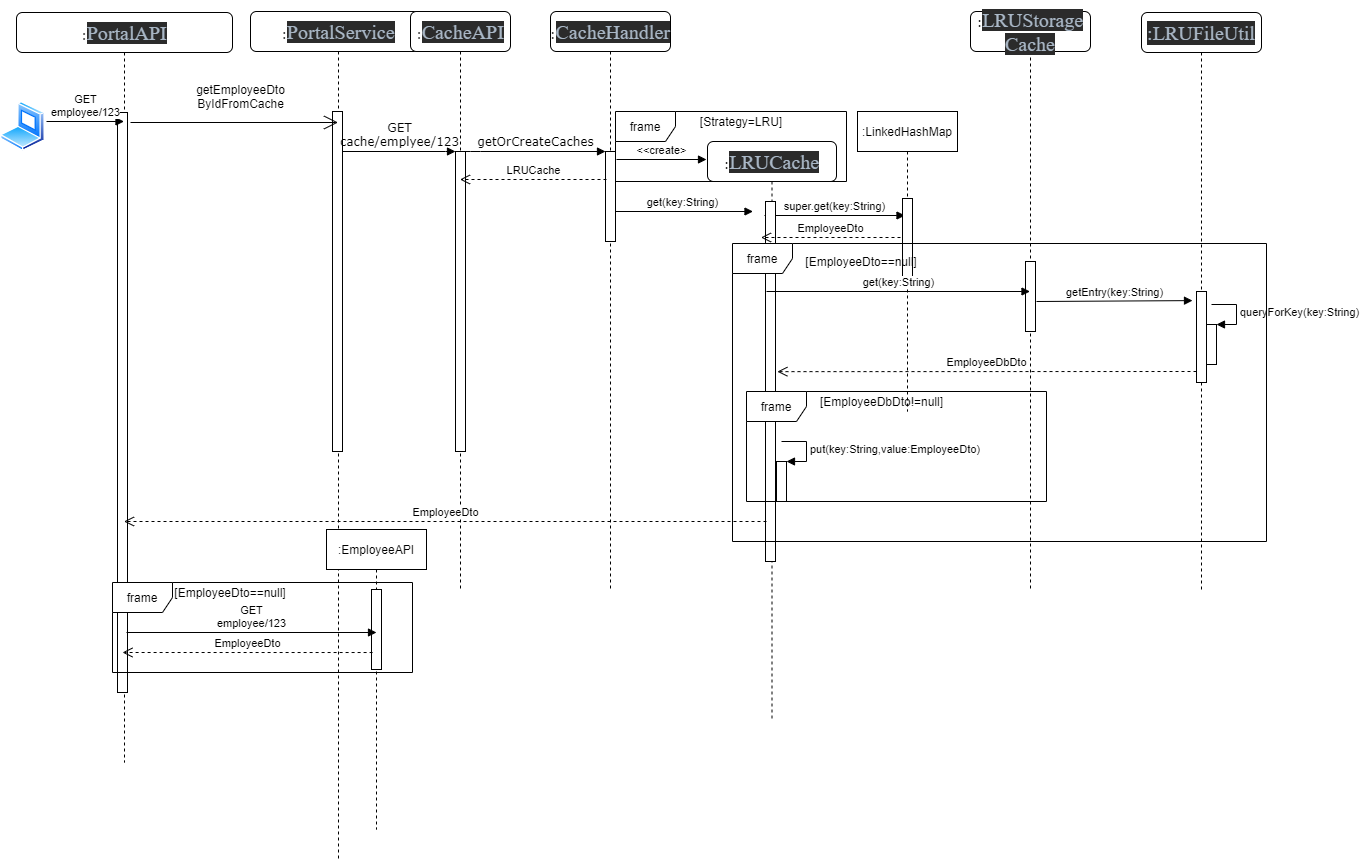

The diagram above was exported from draw.io. Its source (the exported page's mxGraphModel, read from the mxfile embedded in the PNG):
<mxGraphModel dx="2208" dy="393" grid="1" gridSize="10" guides="1" tooltips="1" connect="1" arrows="1" fold="1" page="1" pageScale="1" pageWidth="1100" pageHeight="850" background="#ffffff" math="0" shadow="0">
  <root>
    <mxCell id="0" />
    <mxCell id="1" parent="0" />
    <mxCell id="7baba1c4bc27f4b0-2" value=":&lt;span style=&quot;background-color: rgb(43 , 43 , 43) ; color: rgb(169 , 183 , 198) ; font-family: &amp;#34;jetbrains mono&amp;#34; ; font-size: 15pt&quot;&gt;PortalService&lt;/span&gt;" style="shape=umlLifeline;perimeter=lifelinePerimeter;whiteSpace=wrap;html=1;container=1;collapsible=0;recursiveResize=0;outlineConnect=0;rounded=1;shadow=0;comic=0;labelBackgroundColor=none;strokeWidth=1;fontFamily=Verdana;fontSize=12;align=center;" parent="1" vertex="1">
      <mxGeometry x="24" y="80" width="176" height="850" as="geometry" />
    </mxCell>
    <mxCell id="7baba1c4bc27f4b0-10" value="" style="html=1;points=[];perimeter=orthogonalPerimeter;rounded=0;shadow=0;comic=0;labelBackgroundColor=none;strokeWidth=1;fontFamily=Verdana;fontSize=12;align=center;" parent="7baba1c4bc27f4b0-2" vertex="1">
      <mxGeometry x="82" y="100" width="10" height="340" as="geometry" />
    </mxCell>
    <mxCell id="yLqKjQuB86YZW7pMD0Eg-35" value=":EmployeeAPI" style="shape=umlLifeline;perimeter=lifelinePerimeter;whiteSpace=wrap;html=1;container=1;collapsible=0;recursiveResize=0;outlineConnect=0;" vertex="1" parent="7baba1c4bc27f4b0-2">
      <mxGeometry x="76" y="518" width="100" height="300" as="geometry" />
    </mxCell>
    <mxCell id="yLqKjQuB86YZW7pMD0Eg-36" value="" style="html=1;points=[];perimeter=orthogonalPerimeter;" vertex="1" parent="yLqKjQuB86YZW7pMD0Eg-35">
      <mxGeometry x="45" y="60" width="10" height="80" as="geometry" />
    </mxCell>
    <mxCell id="7baba1c4bc27f4b0-3" value=":&lt;span style=&quot;background-color: rgb(43 , 43 , 43) ; color: rgb(169 , 183 , 198) ; font-family: &amp;#34;jetbrains mono&amp;#34; ; font-size: 15pt&quot;&gt;CacheAPI&lt;/span&gt;" style="shape=umlLifeline;perimeter=lifelinePerimeter;whiteSpace=wrap;html=1;container=1;collapsible=0;recursiveResize=0;outlineConnect=0;rounded=1;shadow=0;comic=0;labelBackgroundColor=none;strokeWidth=1;fontFamily=Verdana;fontSize=12;align=center;" parent="1" vertex="1">
      <mxGeometry x="184" y="80" width="100" height="580" as="geometry" />
    </mxCell>
    <mxCell id="7baba1c4bc27f4b0-13" value="" style="html=1;points=[];perimeter=orthogonalPerimeter;rounded=0;shadow=0;comic=0;labelBackgroundColor=none;strokeWidth=1;fontFamily=Verdana;fontSize=12;align=center;" parent="7baba1c4bc27f4b0-3" vertex="1">
      <mxGeometry x="45" y="140" width="10" height="300" as="geometry" />
    </mxCell>
    <mxCell id="7baba1c4bc27f4b0-4" value=":&lt;span style=&quot;background-color: rgb(43 , 43 , 43) ; color: rgb(169 , 183 , 198) ; font-family: &amp;#34;jetbrains mono&amp;#34; ; font-size: 15pt&quot;&gt;CacheHandler&lt;/span&gt;" style="shape=umlLifeline;perimeter=lifelinePerimeter;whiteSpace=wrap;html=1;container=1;collapsible=0;recursiveResize=0;outlineConnect=0;rounded=1;shadow=0;comic=0;labelBackgroundColor=none;strokeWidth=1;fontFamily=Verdana;fontSize=12;align=center;" parent="1" vertex="1">
      <mxGeometry x="324" y="80" width="120" height="580" as="geometry" />
    </mxCell>
    <mxCell id="yLqKjQuB86YZW7pMD0Eg-11" value="get(key:String)" style="html=1;verticalAlign=bottom;endArrow=block;" edge="1" parent="7baba1c4bc27f4b0-4">
      <mxGeometry width="80" relative="1" as="geometry">
        <mxPoint x="62" y="200" as="sourcePoint" />
        <mxPoint x="202.5" y="200" as="targetPoint" />
      </mxGeometry>
    </mxCell>
    <mxCell id="7baba1c4bc27f4b0-5" value=":&lt;span style=&quot;background-color: rgb(43 , 43 , 43) ; color: rgb(169 , 183 , 198) ; font-family: &amp;#34;jetbrains mono&amp;#34; ; font-size: 15pt&quot;&gt;LRUCache&lt;/span&gt;" style="shape=umlLifeline;perimeter=lifelinePerimeter;whiteSpace=wrap;html=1;container=1;collapsible=0;recursiveResize=0;outlineConnect=0;rounded=1;shadow=0;comic=0;labelBackgroundColor=none;strokeWidth=1;fontFamily=Verdana;fontSize=12;align=center;" parent="1" vertex="1">
      <mxGeometry x="481" y="210" width="129" height="580" as="geometry" />
    </mxCell>
    <mxCell id="yLqKjQuB86YZW7pMD0Eg-17" value="super.get(key:String)" style="html=1;verticalAlign=bottom;endArrow=block;" edge="1" parent="7baba1c4bc27f4b0-5">
      <mxGeometry width="80" relative="1" as="geometry">
        <mxPoint x="57" y="74" as="sourcePoint" />
        <mxPoint x="197.5" y="74" as="targetPoint" />
      </mxGeometry>
    </mxCell>
    <mxCell id="7baba1c4bc27f4b0-7" value=":&lt;span style=&quot;background-color: rgb(43 , 43 , 43) ; color: rgb(169 , 183 , 198) ; font-family: &amp;#34;jetbrains mono&amp;#34; ; font-size: 15pt&quot;&gt;LRUStorage&lt;br&gt;Cache&lt;/span&gt;" style="shape=umlLifeline;perimeter=lifelinePerimeter;whiteSpace=wrap;html=1;container=1;collapsible=0;recursiveResize=0;outlineConnect=0;rounded=1;shadow=0;comic=0;labelBackgroundColor=none;strokeWidth=1;fontFamily=Verdana;fontSize=12;align=center;" parent="1" vertex="1">
      <mxGeometry x="744" y="80" width="120" height="580" as="geometry" />
    </mxCell>
    <mxCell id="7baba1c4bc27f4b0-25" value="" style="html=1;points=[];perimeter=orthogonalPerimeter;rounded=0;shadow=0;comic=0;labelBackgroundColor=none;strokeColor=#000000;strokeWidth=1;fillColor=#FFFFFF;fontFamily=Verdana;fontSize=12;fontColor=#000000;align=center;" parent="7baba1c4bc27f4b0-7" vertex="1">
      <mxGeometry x="55" y="250" width="10" height="70" as="geometry" />
    </mxCell>
    <mxCell id="yLqKjQuB86YZW7pMD0Eg-24" value="getEntry(key:String)" style="html=1;verticalAlign=bottom;endArrow=block;entryX=-0.4;entryY=0.1;entryDx=0;entryDy=0;entryPerimeter=0;" edge="1" parent="7baba1c4bc27f4b0-7" target="yLqKjQuB86YZW7pMD0Eg-25">
      <mxGeometry width="80" relative="1" as="geometry">
        <mxPoint x="66" y="290" as="sourcePoint" />
        <mxPoint x="216" y="290" as="targetPoint" />
      </mxGeometry>
    </mxCell>
    <mxCell id="7baba1c4bc27f4b0-8" value=":&lt;span style=&quot;background-color: rgb(43 , 43 , 43) ; color: rgb(169 , 183 , 198) ; font-family: &amp;#34;jetbrains mono&amp;#34; ; font-size: 15pt&quot;&gt;PortalAPI&lt;/span&gt;" style="shape=umlLifeline;perimeter=lifelinePerimeter;whiteSpace=wrap;html=1;container=1;collapsible=0;recursiveResize=0;outlineConnect=0;rounded=1;shadow=0;comic=0;labelBackgroundColor=none;strokeWidth=1;fontFamily=Verdana;fontSize=12;align=center;" parent="1" vertex="1">
      <mxGeometry x="-210" y="81" width="216" height="750" as="geometry" />
    </mxCell>
    <mxCell id="7baba1c4bc27f4b0-9" value="" style="html=1;points=[];perimeter=orthogonalPerimeter;rounded=0;shadow=0;comic=0;labelBackgroundColor=none;strokeWidth=1;fontFamily=Verdana;fontSize=12;align=center;" parent="7baba1c4bc27f4b0-8" vertex="1">
      <mxGeometry x="101" y="100" width="10" height="580" as="geometry" />
    </mxCell>
    <mxCell id="yLqKjQuB86YZW7pMD0Eg-3" value="" style="endArrow=open;endFill=1;endSize=12;html=1;" edge="1" parent="7baba1c4bc27f4b0-8" target="7baba1c4bc27f4b0-2">
      <mxGeometry width="160" relative="1" as="geometry">
        <mxPoint x="114" y="110" as="sourcePoint" />
        <mxPoint x="254" y="110" as="targetPoint" />
      </mxGeometry>
    </mxCell>
    <mxCell id="yLqKjQuB86YZW7pMD0Eg-39" value="frame" style="shape=umlFrame;whiteSpace=wrap;html=1;" vertex="1" parent="7baba1c4bc27f4b0-8">
      <mxGeometry x="96" y="570" width="300" height="90" as="geometry" />
    </mxCell>
    <mxCell id="yLqKjQuB86YZW7pMD0Eg-40" value="[EmployeeDto==null]" style="text;html=1;strokeColor=none;fillColor=none;align=center;verticalAlign=middle;whiteSpace=wrap;rounded=0;" vertex="1" parent="7baba1c4bc27f4b0-8">
      <mxGeometry x="154" y="570" width="120" height="20" as="geometry" />
    </mxCell>
    <mxCell id="yLqKjQuB86YZW7pMD0Eg-42" value="EmployeeDto" style="html=1;verticalAlign=bottom;endArrow=open;dashed=1;endSize=8;exitX=0.847;exitY=0.778;exitDx=0;exitDy=0;exitPerimeter=0;" edge="1" parent="7baba1c4bc27f4b0-8">
      <mxGeometry relative="1" as="geometry">
        <mxPoint x="356.0999999999999" y="640.02" as="sourcePoint" />
        <mxPoint x="106" y="640" as="targetPoint" />
      </mxGeometry>
    </mxCell>
    <mxCell id="yLqKjQuB86YZW7pMD0Eg-43" value="GET&lt;br&gt;employee/123" style="html=1;verticalAlign=bottom;endArrow=block;" edge="1" parent="7baba1c4bc27f4b0-8">
      <mxGeometry width="80" relative="1" as="geometry">
        <mxPoint x="110" y="620" as="sourcePoint" />
        <mxPoint x="360" y="620" as="targetPoint" />
      </mxGeometry>
    </mxCell>
    <mxCell id="7baba1c4bc27f4b0-16" value="" style="html=1;points=[];perimeter=orthogonalPerimeter;rounded=0;shadow=0;comic=0;labelBackgroundColor=none;strokeWidth=1;fontFamily=Verdana;fontSize=12;align=center;" parent="1" vertex="1">
      <mxGeometry x="379" y="220" width="10" height="90" as="geometry" />
    </mxCell>
    <mxCell id="7baba1c4bc27f4b0-17" value="getOrCreateCaches" style="html=1;verticalAlign=bottom;endArrow=block;labelBackgroundColor=none;fontFamily=Verdana;fontSize=12;edgeStyle=elbowEdgeStyle;elbow=vertical;" parent="1" source="7baba1c4bc27f4b0-13" target="7baba1c4bc27f4b0-16" edge="1">
      <mxGeometry relative="1" as="geometry">
        <mxPoint x="294" y="220" as="sourcePoint" />
        <Array as="points">
          <mxPoint x="244" y="220" />
        </Array>
      </mxGeometry>
    </mxCell>
    <mxCell id="7baba1c4bc27f4b0-19" value="" style="html=1;points=[];perimeter=orthogonalPerimeter;rounded=0;shadow=0;comic=0;labelBackgroundColor=none;strokeWidth=1;fontFamily=Verdana;fontSize=12;align=center;" parent="1" vertex="1">
      <mxGeometry x="539" y="270" width="10" height="360" as="geometry" />
    </mxCell>
    <mxCell id="7baba1c4bc27f4b0-14" value="GET&lt;br&gt;cache/emplyee/123" style="html=1;verticalAlign=bottom;endArrow=block;entryX=0;entryY=0;labelBackgroundColor=none;fontFamily=Verdana;fontSize=12;edgeStyle=elbowEdgeStyle;elbow=vertical;" parent="1" source="7baba1c4bc27f4b0-10" target="7baba1c4bc27f4b0-13" edge="1">
      <mxGeometry relative="1" as="geometry">
        <mxPoint x="154" y="200" as="sourcePoint" />
      </mxGeometry>
    </mxCell>
    <mxCell id="yLqKjQuB86YZW7pMD0Eg-1" value="" style="aspect=fixed;perimeter=ellipsePerimeter;html=1;align=center;shadow=0;dashed=0;spacingTop=3;image;image=img/lib/active_directory/laptop_client.svg;" vertex="1" parent="1">
      <mxGeometry x="-226" y="170" width="45" height="50" as="geometry" />
    </mxCell>
    <mxCell id="yLqKjQuB86YZW7pMD0Eg-4" value="getEmployeeDto&lt;br&gt;ByIdFromCache" style="text;html=1;align=center;verticalAlign=middle;resizable=0;points=[];autosize=1;" vertex="1" parent="1">
      <mxGeometry x="-36" y="150" width="100" height="30" as="geometry" />
    </mxCell>
    <mxCell id="yLqKjQuB86YZW7pMD0Eg-5" value="&lt;pre style=&quot;background-color: #2b2b2b ; color: #a9b7c6 ; font-family: &amp;#34;jetbrains mono&amp;#34; ; font-size: 15.0pt&quot;&gt;:LRUFileUtil&lt;/pre&gt;" style="shape=umlLifeline;perimeter=lifelinePerimeter;whiteSpace=wrap;html=1;container=1;collapsible=0;recursiveResize=0;outlineConnect=0;rounded=1;shadow=0;comic=0;labelBackgroundColor=none;strokeWidth=1;fontFamily=Verdana;fontSize=12;align=center;" vertex="1" parent="1">
      <mxGeometry x="915" y="81" width="120" height="580" as="geometry" />
    </mxCell>
    <mxCell id="yLqKjQuB86YZW7pMD0Eg-25" value="" style="html=1;points=[];perimeter=orthogonalPerimeter;" vertex="1" parent="yLqKjQuB86YZW7pMD0Eg-5">
      <mxGeometry x="55" y="279" width="10" height="91" as="geometry" />
    </mxCell>
    <mxCell id="yLqKjQuB86YZW7pMD0Eg-26" value="" style="html=1;points=[];perimeter=orthogonalPerimeter;" vertex="1" parent="yLqKjQuB86YZW7pMD0Eg-5">
      <mxGeometry x="65" y="312" width="10" height="40" as="geometry" />
    </mxCell>
    <mxCell id="yLqKjQuB86YZW7pMD0Eg-27" value="queryForKey(key:String)" style="edgeStyle=orthogonalEdgeStyle;html=1;align=left;spacingLeft=2;endArrow=block;rounded=0;entryX=1;entryY=0;" edge="1" target="yLqKjQuB86YZW7pMD0Eg-26" parent="yLqKjQuB86YZW7pMD0Eg-5">
      <mxGeometry relative="1" as="geometry">
        <mxPoint x="70" y="292" as="sourcePoint" />
        <Array as="points">
          <mxPoint x="95" y="292" />
        </Array>
      </mxGeometry>
    </mxCell>
    <mxCell id="yLqKjQuB86YZW7pMD0Eg-6" value="GET&lt;br&gt;employee/123" style="html=1;verticalAlign=bottom;endArrow=block;" edge="1" parent="1" target="7baba1c4bc27f4b0-8">
      <mxGeometry width="80" relative="1" as="geometry">
        <mxPoint x="-180" y="190" as="sourcePoint" />
        <mxPoint x="-100" y="190" as="targetPoint" />
      </mxGeometry>
    </mxCell>
    <mxCell id="yLqKjQuB86YZW7pMD0Eg-7" value="&amp;lt;&amp;lt;create&amp;gt;" style="html=1;verticalAlign=bottom;endArrow=block;" edge="1" parent="1">
      <mxGeometry width="80" relative="1" as="geometry">
        <mxPoint x="390" y="228" as="sourcePoint" />
        <mxPoint x="480" y="228" as="targetPoint" />
      </mxGeometry>
    </mxCell>
    <mxCell id="yLqKjQuB86YZW7pMD0Eg-10" value="LRUCache" style="html=1;verticalAlign=bottom;endArrow=open;dashed=1;endSize=8;" edge="1" parent="1">
      <mxGeometry relative="1" as="geometry">
        <mxPoint x="380" y="248" as="sourcePoint" />
        <mxPoint x="233.5" y="248" as="targetPoint" />
      </mxGeometry>
    </mxCell>
    <mxCell id="yLqKjQuB86YZW7pMD0Eg-12" value="frame" style="shape=umlFrame;whiteSpace=wrap;html=1;" vertex="1" parent="1">
      <mxGeometry x="389" y="180" width="231" height="70" as="geometry" />
    </mxCell>
    <mxCell id="yLqKjQuB86YZW7pMD0Eg-13" value="[Strategy=LRU]" style="text;html=1;strokeColor=none;fillColor=none;align=center;verticalAlign=middle;whiteSpace=wrap;rounded=0;" vertex="1" parent="1">
      <mxGeometry x="460" y="180" width="110" height="20" as="geometry" />
    </mxCell>
    <mxCell id="yLqKjQuB86YZW7pMD0Eg-15" value=":LinkedHashMap" style="shape=umlLifeline;perimeter=lifelinePerimeter;whiteSpace=wrap;html=1;container=1;collapsible=0;recursiveResize=0;outlineConnect=0;" vertex="1" parent="1">
      <mxGeometry x="631" y="180" width="100" height="300" as="geometry" />
    </mxCell>
    <mxCell id="yLqKjQuB86YZW7pMD0Eg-16" value="" style="html=1;points=[];perimeter=orthogonalPerimeter;" vertex="1" parent="yLqKjQuB86YZW7pMD0Eg-15">
      <mxGeometry x="45" y="87" width="10" height="80" as="geometry" />
    </mxCell>
    <mxCell id="yLqKjQuB86YZW7pMD0Eg-20" value="[EmployeeDto==null]" style="text;html=1;strokeColor=none;fillColor=none;align=center;verticalAlign=middle;whiteSpace=wrap;rounded=0;" vertex="1" parent="yLqKjQuB86YZW7pMD0Eg-15">
      <mxGeometry x="-51" y="140" width="110" height="20" as="geometry" />
    </mxCell>
    <mxCell id="yLqKjQuB86YZW7pMD0Eg-18" value="EmployeeDto" style="html=1;verticalAlign=bottom;endArrow=open;dashed=1;endSize=8;" edge="1" parent="1">
      <mxGeometry relative="1" as="geometry">
        <mxPoint x="674" y="306" as="sourcePoint" />
        <mxPoint x="534.5" y="306" as="targetPoint" />
      </mxGeometry>
    </mxCell>
    <mxCell id="yLqKjQuB86YZW7pMD0Eg-19" value="frame" style="shape=umlFrame;whiteSpace=wrap;html=1;" vertex="1" parent="1">
      <mxGeometry x="506" y="312" width="534" height="298" as="geometry" />
    </mxCell>
    <mxCell id="yLqKjQuB86YZW7pMD0Eg-22" value="get(key:String)" style="html=1;verticalAlign=bottom;endArrow=block;" edge="1" parent="1" target="7baba1c4bc27f4b0-7">
      <mxGeometry width="80" relative="1" as="geometry">
        <mxPoint x="540" y="360" as="sourcePoint" />
        <mxPoint x="620" y="360" as="targetPoint" />
      </mxGeometry>
    </mxCell>
    <mxCell id="yLqKjQuB86YZW7pMD0Eg-28" value="EmployeeDbDto" style="html=1;verticalAlign=bottom;endArrow=open;dashed=1;endSize=8;entryX=0.084;entryY=0.43;entryDx=0;entryDy=0;entryPerimeter=0;" edge="1" parent="1" target="yLqKjQuB86YZW7pMD0Eg-19">
      <mxGeometry relative="1" as="geometry">
        <mxPoint x="970" y="440" as="sourcePoint" />
        <mxPoint x="890" y="440" as="targetPoint" />
      </mxGeometry>
    </mxCell>
    <mxCell id="yLqKjQuB86YZW7pMD0Eg-30" value="frame" style="shape=umlFrame;whiteSpace=wrap;html=1;" vertex="1" parent="1">
      <mxGeometry x="520" y="460" width="300" height="110" as="geometry" />
    </mxCell>
    <mxCell id="yLqKjQuB86YZW7pMD0Eg-31" value="[EmployeeDbDto!=null]" style="text;html=1;strokeColor=none;fillColor=none;align=center;verticalAlign=middle;whiteSpace=wrap;rounded=0;" vertex="1" parent="1">
      <mxGeometry x="591" y="460" width="129" height="20" as="geometry" />
    </mxCell>
    <mxCell id="yLqKjQuB86YZW7pMD0Eg-32" value="" style="html=1;points=[];perimeter=orthogonalPerimeter;" vertex="1" parent="1">
      <mxGeometry x="550" y="530" width="10" height="40" as="geometry" />
    </mxCell>
    <mxCell id="yLqKjQuB86YZW7pMD0Eg-33" value="put(key:String,value:EmployeeDto)" style="edgeStyle=orthogonalEdgeStyle;html=1;align=left;spacingLeft=2;endArrow=block;rounded=0;entryX=1;entryY=0;" edge="1" target="yLqKjQuB86YZW7pMD0Eg-32" parent="1">
      <mxGeometry relative="1" as="geometry">
        <mxPoint x="555" y="510" as="sourcePoint" />
        <Array as="points">
          <mxPoint x="580" y="510" />
        </Array>
      </mxGeometry>
    </mxCell>
    <mxCell id="yLqKjQuB86YZW7pMD0Eg-34" value="EmployeeDto" style="html=1;verticalAlign=bottom;endArrow=open;dashed=1;endSize=8;" edge="1" parent="1" target="7baba1c4bc27f4b0-8">
      <mxGeometry relative="1" as="geometry">
        <mxPoint x="540" y="590" as="sourcePoint" />
        <mxPoint x="460" y="590" as="targetPoint" />
      </mxGeometry>
    </mxCell>
  </root>
</mxGraphModel>